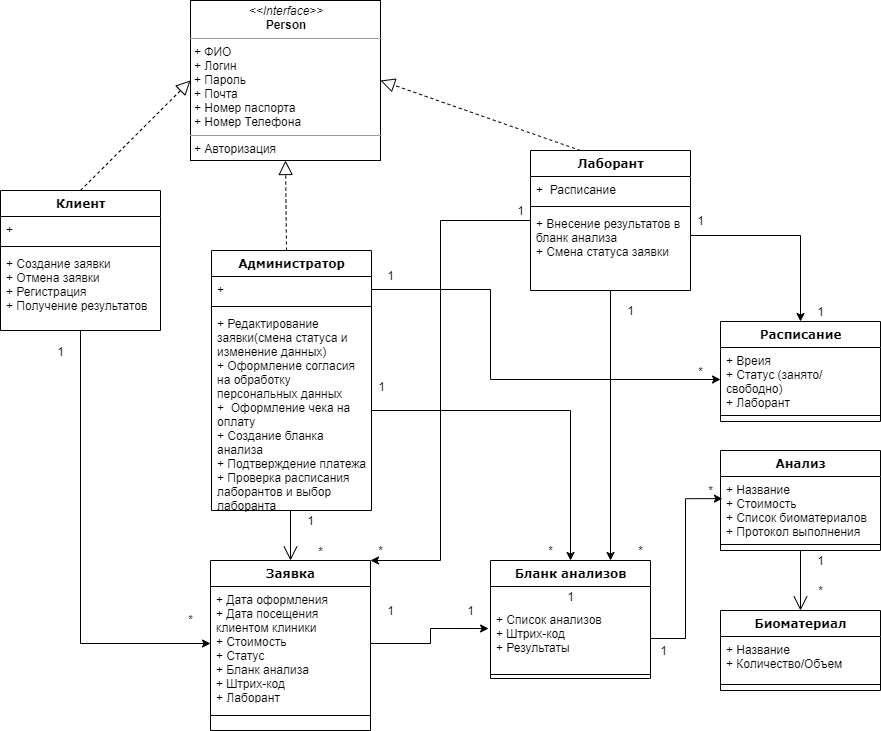

The diagram above was exported from draw.io. Its source (the exported page's mxGraphModel, read from the mxfile embedded in the PNG):
<mxGraphModel dx="2284" dy="866" grid="1" gridSize="10" guides="1" tooltips="1" connect="1" arrows="1" fold="1" page="1" pageScale="1" pageWidth="1100" pageHeight="850" background="#ffffff" math="0" shadow="0">
  <root>
    <mxCell id="0" />
    <mxCell id="1" parent="0" />
    <mxCell id="2" value="&lt;p style=&quot;margin: 0px ; margin-top: 4px ; text-align: center&quot;&gt;&lt;i&gt;&amp;lt;&amp;lt;Interface&amp;gt;&amp;gt;&lt;/i&gt;&lt;br&gt;&lt;b&gt;Person&lt;/b&gt;&lt;/p&gt;&lt;hr size=&quot;1&quot;&gt;&lt;p style=&quot;margin: 0px ; margin-left: 4px&quot;&gt;+ ФИО&lt;/p&gt;&lt;p style=&quot;margin: 0px ; margin-left: 4px&quot;&gt;+ Логин&lt;/p&gt;&lt;p style=&quot;margin: 0px ; margin-left: 4px&quot;&gt;+ Пароль&lt;/p&gt;&lt;p style=&quot;margin: 0px ; margin-left: 4px&quot;&gt;+ Почта&lt;/p&gt;&lt;p style=&quot;margin: 0px ; margin-left: 4px&quot;&gt;+ Номер паспорта&lt;/p&gt;&lt;p style=&quot;margin: 0px ; margin-left: 4px&quot;&gt;+ Номер Телефона&lt;/p&gt;&lt;hr size=&quot;1&quot;&gt;&lt;p style=&quot;margin: 0px ; margin-left: 4px&quot;&gt;+ Авторизация&lt;/p&gt;" style="verticalAlign=top;align=left;overflow=fill;fontSize=12;fontFamily=Helvetica;html=1;rounded=0;shadow=0;comic=0;labelBackgroundColor=none;strokeWidth=1" vertex="1" parent="1">
      <mxGeometry x="380" y="80" width="190" height="160" as="geometry" />
    </mxCell>
    <mxCell id="3" style="edgeStyle=orthogonalEdgeStyle;rounded=0;orthogonalLoop=1;jettySize=auto;html=1;entryX=0;entryY=0.5;entryDx=0;entryDy=0;" edge="1" source="60" target="23" parent="1">
      <mxGeometry relative="1" as="geometry" />
    </mxCell>
    <mxCell id="4" style="edgeStyle=orthogonalEdgeStyle;rounded=0;orthogonalLoop=1;jettySize=auto;html=1;entryX=0.75;entryY=0;entryDx=0;entryDy=0;" edge="1" source="6" target="25" parent="1">
      <mxGeometry relative="1" as="geometry" />
    </mxCell>
    <mxCell id="5" style="edgeStyle=orthogonalEdgeStyle;rounded=0;orthogonalLoop=1;jettySize=auto;html=1;entryX=1;entryY=0;entryDx=0;entryDy=0;" edge="1" source="6" target="22" parent="1">
      <mxGeometry relative="1" as="geometry">
        <Array as="points">
          <mxPoint x="630" y="300" />
          <mxPoint x="630" y="640" />
        </Array>
      </mxGeometry>
    </mxCell>
    <mxCell id="6" value="Лаборант" style="swimlane;html=1;fontStyle=1;align=center;verticalAlign=top;childLayout=stackLayout;horizontal=1;startSize=26;horizontalStack=0;resizeParent=1;resizeLast=0;collapsible=1;marginBottom=0;swimlaneFillColor=#ffffff;rounded=0;shadow=0;comic=0;labelBackgroundColor=none;strokeWidth=1;fillColor=none;fontFamily=Verdana;fontSize=12" vertex="1" parent="1">
      <mxGeometry x="720" y="230" width="160" height="140" as="geometry" />
    </mxCell>
    <mxCell id="7" value="+&amp;nbsp; Расписание" style="text;html=1;strokeColor=none;fillColor=none;align=left;verticalAlign=top;spacingLeft=4;spacingRight=4;whiteSpace=wrap;overflow=hidden;rotatable=0;points=[[0,0.5],[1,0.5]];portConstraint=eastwest;" vertex="1" parent="6">
      <mxGeometry y="26" width="160" height="26" as="geometry" />
    </mxCell>
    <mxCell id="8" value="" style="line;html=1;strokeWidth=1;fillColor=none;align=left;verticalAlign=middle;spacingTop=-1;spacingLeft=3;spacingRight=3;rotatable=0;labelPosition=right;points=[];portConstraint=eastwest;" vertex="1" parent="6">
      <mxGeometry y="52" width="160" height="8" as="geometry" />
    </mxCell>
    <mxCell id="9" value="+ Внесение результатов в бланк анализа&lt;br&gt;+ Смена статуса заявки&amp;nbsp;" style="text;html=1;strokeColor=none;fillColor=none;align=left;verticalAlign=top;spacingLeft=4;spacingRight=4;whiteSpace=wrap;overflow=hidden;rotatable=0;points=[[0,0.5],[1,0.5]];portConstraint=eastwest;" vertex="1" parent="6">
      <mxGeometry y="60" width="160" height="50" as="geometry" />
    </mxCell>
    <mxCell id="10" value="" style="endArrow=block;dashed=1;endFill=0;endSize=12;html=1;entryX=0;entryY=0.5;entryDx=0;entryDy=0;exitX=0.5;exitY=0;exitDx=0;exitDy=0;" edge="1" source="60" target="2" parent="1">
      <mxGeometry width="160" relative="1" as="geometry">
        <mxPoint x="130" y="230" as="sourcePoint" />
        <mxPoint x="290" y="230" as="targetPoint" />
      </mxGeometry>
    </mxCell>
    <mxCell id="11" value="" style="endArrow=block;dashed=1;endFill=0;endSize=12;html=1;entryX=1;entryY=0.5;entryDx=0;entryDy=0;" edge="1" target="2" parent="1">
      <mxGeometry width="160" relative="1" as="geometry">
        <mxPoint x="770" y="230" as="sourcePoint" />
        <mxPoint x="1020" y="144" as="targetPoint" />
      </mxGeometry>
    </mxCell>
    <mxCell id="12" value="Администратор" style="swimlane;html=1;fontStyle=1;align=center;verticalAlign=top;childLayout=stackLayout;horizontal=1;startSize=26;horizontalStack=0;resizeParent=1;resizeLast=0;collapsible=1;marginBottom=0;swimlaneFillColor=#ffffff;rounded=0;shadow=0;comic=0;labelBackgroundColor=none;strokeWidth=1;fillColor=none;fontFamily=Verdana;fontSize=12" vertex="1" parent="1">
      <mxGeometry x="401" y="330" width="160" height="260" as="geometry" />
    </mxCell>
    <mxCell id="13" value="" style="endArrow=block;dashed=1;endFill=0;endSize=12;html=1;entryX=0.5;entryY=1;entryDx=0;entryDy=0;" edge="1" parent="12" target="2">
      <mxGeometry width="160" relative="1" as="geometry">
        <mxPoint x="75" as="sourcePoint" />
        <mxPoint x="235" as="targetPoint" />
      </mxGeometry>
    </mxCell>
    <mxCell id="14" value="+&amp;nbsp;" style="text;html=1;strokeColor=none;fillColor=none;align=left;verticalAlign=top;spacingLeft=4;spacingRight=4;whiteSpace=wrap;overflow=hidden;rotatable=0;points=[[0,0.5],[1,0.5]];portConstraint=eastwest;" vertex="1" parent="12">
      <mxGeometry y="26" width="160" height="26" as="geometry" />
    </mxCell>
    <mxCell id="15" value="" style="line;html=1;strokeWidth=1;fillColor=none;align=left;verticalAlign=middle;spacingTop=-1;spacingLeft=3;spacingRight=3;rotatable=0;labelPosition=right;points=[];portConstraint=eastwest;" vertex="1" parent="12">
      <mxGeometry y="52" width="160" height="8" as="geometry" />
    </mxCell>
    <mxCell id="16" value="+ Редактирование заявки(смена статуса и изменение данных)&lt;br&gt;+ Оформление согласия&amp;nbsp;&lt;br&gt;на обработку персональных данных&lt;br&gt;+&amp;nbsp; Оформление чека на оплату&lt;br&gt;+ Создание бланка анализа&lt;br&gt;+ Подтверждение платежа&lt;br&gt;+ Проверка расписания лаборантов и выбор лаборанта" style="text;html=1;strokeColor=none;fillColor=none;align=left;verticalAlign=top;spacingLeft=4;spacingRight=4;whiteSpace=wrap;overflow=hidden;rotatable=0;points=[[0,0.5],[1,0.5]];portConstraint=eastwest;" vertex="1" parent="12">
      <mxGeometry y="60" width="160" height="200" as="geometry" />
    </mxCell>
    <mxCell id="17" value="1" style="text;html=1;align=center;verticalAlign=middle;resizable=0;points=[];autosize=1;" vertex="1" parent="1">
      <mxGeometry x="240" y="421" width="20" height="20" as="geometry" />
    </mxCell>
    <mxCell id="18" value="*" style="text;html=1;align=center;verticalAlign=middle;resizable=0;points=[];autosize=1;" vertex="1" parent="1">
      <mxGeometry x="370" y="689" width="20" height="20" as="geometry" />
    </mxCell>
    <mxCell id="19" value="" style="endArrow=open;endFill=1;endSize=12;html=1;entryX=0.5;entryY=0;entryDx=0;entryDy=0;" edge="1" target="22" parent="1">
      <mxGeometry width="160" relative="1" as="geometry">
        <mxPoint x="480" y="590" as="sourcePoint" />
        <mxPoint x="560" y="620" as="targetPoint" />
      </mxGeometry>
    </mxCell>
    <mxCell id="20" value="1" style="text;html=1;align=center;verticalAlign=middle;resizable=0;points=[];autosize=1;" vertex="1" parent="1">
      <mxGeometry x="490" y="590" width="20" height="20" as="geometry" />
    </mxCell>
    <mxCell id="21" value="*" style="text;html=1;align=center;verticalAlign=middle;resizable=0;points=[];autosize=1;" vertex="1" parent="1">
      <mxGeometry x="500" y="621" width="20" height="20" as="geometry" />
    </mxCell>
    <mxCell id="22" value="Заявка" style="swimlane;html=1;fontStyle=1;align=center;verticalAlign=top;childLayout=stackLayout;horizontal=1;startSize=26;horizontalStack=0;resizeParent=1;resizeLast=0;collapsible=1;marginBottom=0;swimlaneFillColor=#ffffff;rounded=0;shadow=0;comic=0;labelBackgroundColor=none;strokeWidth=1;fillColor=none;fontFamily=Verdana;fontSize=12" vertex="1" parent="1">
      <mxGeometry x="400" y="640" width="160" height="170" as="geometry" />
    </mxCell>
    <mxCell id="23" value="+ Дата оформления&lt;br&gt;+ Дата посещения клиентом клиники&lt;br&gt;+ Стоимость&lt;br&gt;+ Статус&amp;nbsp;&lt;br&gt;+ Бланк анализа&lt;br&gt;+ Штрих-код&lt;br&gt;+ Лаборант" style="text;html=1;strokeColor=none;fillColor=none;align=left;verticalAlign=top;spacingLeft=4;spacingRight=4;whiteSpace=wrap;overflow=hidden;rotatable=0;points=[[0,0.5],[1,0.5]];portConstraint=eastwest;" vertex="1" parent="22">
      <mxGeometry y="26" width="160" height="114" as="geometry" />
    </mxCell>
    <mxCell id="24" value="" style="line;html=1;strokeWidth=1;fillColor=none;align=left;verticalAlign=middle;spacingTop=-1;spacingLeft=3;spacingRight=3;rotatable=0;labelPosition=right;points=[];portConstraint=eastwest;" vertex="1" parent="22">
      <mxGeometry y="140" width="160" height="30" as="geometry" />
    </mxCell>
    <mxCell id="25" value="Бланк анализов" style="swimlane;html=1;fontStyle=1;align=center;verticalAlign=top;childLayout=stackLayout;horizontal=1;startSize=26;horizontalStack=0;resizeParent=1;resizeLast=0;collapsible=1;marginBottom=0;swimlaneFillColor=#ffffff;rounded=0;shadow=0;comic=0;labelBackgroundColor=none;strokeWidth=1;fillColor=none;fontFamily=Verdana;fontSize=12" vertex="1" parent="1">
      <mxGeometry x="680" y="640" width="160" height="118" as="geometry" />
    </mxCell>
    <mxCell id="26" value="1" style="text;html=1;align=center;verticalAlign=middle;resizable=0;points=[];autosize=1;" vertex="1" parent="25">
      <mxGeometry y="26" width="160" height="20" as="geometry" />
    </mxCell>
    <mxCell id="27" value="+ Список анализов&lt;br&gt;+ Штрих-код&lt;br&gt;+ Результаты" style="text;html=1;strokeColor=none;fillColor=none;align=left;verticalAlign=top;spacingLeft=4;spacingRight=4;whiteSpace=wrap;overflow=hidden;rotatable=0;points=[[0,0.5],[1,0.5]];portConstraint=eastwest;" vertex="1" parent="25">
      <mxGeometry y="46" width="160" height="64" as="geometry" />
    </mxCell>
    <mxCell id="28" value="" style="line;html=1;strokeWidth=1;fillColor=none;align=left;verticalAlign=middle;spacingTop=-1;spacingLeft=3;spacingRight=3;rotatable=0;labelPosition=right;points=[];portConstraint=eastwest;" vertex="1" parent="25">
      <mxGeometry y="110" width="160" height="8" as="geometry" />
    </mxCell>
    <mxCell id="29" style="edgeStyle=orthogonalEdgeStyle;rounded=0;orthogonalLoop=1;jettySize=auto;html=1;entryX=-0.012;entryY=0.344;entryDx=0;entryDy=0;entryPerimeter=0;" edge="1" source="23" target="27" parent="1">
      <mxGeometry relative="1" as="geometry" />
    </mxCell>
    <mxCell id="30" value="1" style="text;html=1;align=center;verticalAlign=middle;resizable=0;points=[];autosize=1;" vertex="1" parent="1">
      <mxGeometry x="570" y="680" width="20" height="20" as="geometry" />
    </mxCell>
    <mxCell id="31" value="1" style="text;html=1;align=center;verticalAlign=middle;resizable=0;points=[];autosize=1;" vertex="1" parent="1">
      <mxGeometry x="650" y="680" width="20" height="20" as="geometry" />
    </mxCell>
    <mxCell id="32" style="edgeStyle=orthogonalEdgeStyle;rounded=0;orthogonalLoop=1;jettySize=auto;html=1;entryX=0.5;entryY=0;entryDx=0;entryDy=0;" edge="1" source="16" target="25" parent="1">
      <mxGeometry relative="1" as="geometry" />
    </mxCell>
    <mxCell id="33" value="1" style="text;html=1;align=center;verticalAlign=middle;resizable=0;points=[];autosize=1;" vertex="1" parent="1">
      <mxGeometry x="561" y="456" width="20" height="20" as="geometry" />
    </mxCell>
    <mxCell id="34" value="*" style="text;html=1;align=center;verticalAlign=middle;resizable=0;points=[];autosize=1;" vertex="1" parent="1">
      <mxGeometry x="730" y="620" width="20" height="20" as="geometry" />
    </mxCell>
    <mxCell id="35" value="1" style="text;html=1;align=center;verticalAlign=middle;resizable=0;points=[];autosize=1;" vertex="1" parent="1">
      <mxGeometry x="810" y="380" width="20" height="20" as="geometry" />
    </mxCell>
    <mxCell id="36" value="1" style="text;html=1;align=center;verticalAlign=middle;resizable=0;points=[];autosize=1;" vertex="1" parent="1">
      <mxGeometry x="700" y="280" width="20" height="20" as="geometry" />
    </mxCell>
    <mxCell id="37" value="*" style="text;html=1;align=center;verticalAlign=middle;resizable=0;points=[];autosize=1;" vertex="1" parent="1">
      <mxGeometry x="820" y="620" width="20" height="20" as="geometry" />
    </mxCell>
    <mxCell id="38" value="*" style="text;html=1;align=center;verticalAlign=middle;resizable=0;points=[];autosize=1;" vertex="1" parent="1">
      <mxGeometry x="560" y="620" width="20" height="20" as="geometry" />
    </mxCell>
    <mxCell id="39" value="Анализ" style="swimlane;html=1;fontStyle=1;align=center;verticalAlign=top;childLayout=stackLayout;horizontal=1;startSize=26;horizontalStack=0;resizeParent=1;resizeLast=0;collapsible=1;marginBottom=0;swimlaneFillColor=#ffffff;rounded=0;shadow=0;comic=0;labelBackgroundColor=none;strokeWidth=1;fillColor=none;fontFamily=Verdana;fontSize=12" vertex="1" parent="1">
      <mxGeometry x="910" y="530" width="160" height="100" as="geometry" />
    </mxCell>
    <mxCell id="40" value="+ Название&lt;br&gt;+ Стоимость&lt;br&gt;+ Список биоматериалов&lt;br&gt;+ Протокол выполнения" style="text;html=1;strokeColor=none;fillColor=none;align=left;verticalAlign=top;spacingLeft=4;spacingRight=4;whiteSpace=wrap;overflow=hidden;rotatable=0;points=[[0,0.5],[1,0.5]];portConstraint=eastwest;" vertex="1" parent="39">
      <mxGeometry y="26" width="160" height="64" as="geometry" />
    </mxCell>
    <mxCell id="41" value="" style="line;html=1;strokeWidth=1;fillColor=none;align=left;verticalAlign=middle;spacingTop=-1;spacingLeft=3;spacingRight=3;rotatable=0;labelPosition=right;points=[];portConstraint=eastwest;" vertex="1" parent="39">
      <mxGeometry y="90" width="160" height="8" as="geometry" />
    </mxCell>
    <mxCell id="42" style="edgeStyle=orthogonalEdgeStyle;rounded=0;orthogonalLoop=1;jettySize=auto;html=1;entryX=0.012;entryY=0.346;entryDx=0;entryDy=0;entryPerimeter=0;" edge="1" source="27" target="40" parent="1">
      <mxGeometry relative="1" as="geometry" />
    </mxCell>
    <mxCell id="43" value="1" style="text;html=1;align=center;verticalAlign=middle;resizable=0;points=[];autosize=1;" vertex="1" parent="1">
      <mxGeometry x="843" y="720" width="20" height="20" as="geometry" />
    </mxCell>
    <mxCell id="44" value="*" style="text;html=1;align=center;verticalAlign=middle;resizable=0;points=[];autosize=1;" vertex="1" parent="1">
      <mxGeometry x="890" y="560" width="20" height="20" as="geometry" />
    </mxCell>
    <mxCell id="45" value="" style="endArrow=open;endFill=1;endSize=12;html=1;exitX=0.5;exitY=1;exitDx=0;exitDy=0;entryX=0.5;entryY=0;entryDx=0;entryDy=0;" edge="1" source="39" target="57" parent="1">
      <mxGeometry width="160" relative="1" as="geometry">
        <mxPoint x="840" y="570" as="sourcePoint" />
        <mxPoint x="1000" y="570" as="targetPoint" />
      </mxGeometry>
    </mxCell>
    <mxCell id="46" value="1" style="text;html=1;align=center;verticalAlign=middle;resizable=0;points=[];autosize=1;" vertex="1" parent="1">
      <mxGeometry x="1000" y="630" width="20" height="20" as="geometry" />
    </mxCell>
    <mxCell id="47" value="*" style="text;html=1;align=center;verticalAlign=middle;resizable=0;points=[];autosize=1;" vertex="1" parent="1">
      <mxGeometry x="1000" y="660" width="20" height="20" as="geometry" />
    </mxCell>
    <mxCell id="48" value="Расписание" style="swimlane;html=1;fontStyle=1;align=center;verticalAlign=top;childLayout=stackLayout;horizontal=1;startSize=26;horizontalStack=0;resizeParent=1;resizeLast=0;collapsible=1;marginBottom=0;swimlaneFillColor=#ffffff;rounded=0;shadow=0;comic=0;labelBackgroundColor=none;strokeWidth=1;fillColor=none;fontFamily=Verdana;fontSize=12" vertex="1" parent="1">
      <mxGeometry x="910" y="401" width="160" height="100" as="geometry" />
    </mxCell>
    <mxCell id="49" value="+ Вреия&lt;br&gt;+ Статус (занято/свободно)&lt;br&gt;+ Лаборант" style="text;html=1;strokeColor=none;fillColor=none;align=left;verticalAlign=top;spacingLeft=4;spacingRight=4;whiteSpace=wrap;overflow=hidden;rotatable=0;points=[[0,0.5],[1,0.5]];portConstraint=eastwest;" vertex="1" parent="48">
      <mxGeometry y="26" width="160" height="64" as="geometry" />
    </mxCell>
    <mxCell id="50" value="" style="line;html=1;strokeWidth=1;fillColor=none;align=left;verticalAlign=middle;spacingTop=-1;spacingLeft=3;spacingRight=3;rotatable=0;labelPosition=right;points=[];portConstraint=eastwest;" vertex="1" parent="48">
      <mxGeometry y="90" width="160" height="8" as="geometry" />
    </mxCell>
    <mxCell id="51" value="1" style="text;html=1;align=center;verticalAlign=middle;resizable=0;points=[];autosize=1;" vertex="1" parent="1">
      <mxGeometry x="1000" y="381" width="20" height="20" as="geometry" />
    </mxCell>
    <mxCell id="52" style="edgeStyle=orthogonalEdgeStyle;rounded=0;orthogonalLoop=1;jettySize=auto;html=1;entryX=0.5;entryY=0;entryDx=0;entryDy=0;" edge="1" source="9" target="48" parent="1">
      <mxGeometry relative="1" as="geometry" />
    </mxCell>
    <mxCell id="53" value="1" style="text;html=1;align=center;verticalAlign=middle;resizable=0;points=[];autosize=1;" vertex="1" parent="1">
      <mxGeometry x="880" y="290" width="20" height="20" as="geometry" />
    </mxCell>
    <mxCell id="54" style="edgeStyle=orthogonalEdgeStyle;rounded=0;orthogonalLoop=1;jettySize=auto;html=1;entryX=0;entryY=0.5;entryDx=0;entryDy=0;" edge="1" source="14" target="49" parent="1">
      <mxGeometry relative="1" as="geometry">
        <Array as="points">
          <mxPoint x="680" y="369" />
          <mxPoint x="680" y="459" />
        </Array>
      </mxGeometry>
    </mxCell>
    <mxCell id="55" value="1" style="text;html=1;align=center;verticalAlign=middle;resizable=0;points=[];autosize=1;" vertex="1" parent="1">
      <mxGeometry x="570" y="345" width="20" height="20" as="geometry" />
    </mxCell>
    <mxCell id="56" value="*" style="text;html=1;align=center;verticalAlign=middle;resizable=0;points=[];autosize=1;" vertex="1" parent="1">
      <mxGeometry x="880" y="441" width="20" height="20" as="geometry" />
    </mxCell>
    <mxCell id="57" value="Биоматериал" style="swimlane;html=1;fontStyle=1;align=center;verticalAlign=top;childLayout=stackLayout;horizontal=1;startSize=26;horizontalStack=0;resizeParent=1;resizeLast=0;collapsible=1;marginBottom=0;swimlaneFillColor=#ffffff;rounded=0;shadow=0;comic=0;labelBackgroundColor=none;strokeWidth=1;fillColor=none;fontFamily=Verdana;fontSize=12" vertex="1" parent="1">
      <mxGeometry x="910" y="690" width="160" height="80" as="geometry" />
    </mxCell>
    <mxCell id="58" value="+ Название&lt;br&gt;+ Количество/Объем" style="text;html=1;strokeColor=none;fillColor=none;align=left;verticalAlign=top;spacingLeft=4;spacingRight=4;whiteSpace=wrap;overflow=hidden;rotatable=0;points=[[0,0.5],[1,0.5]];portConstraint=eastwest;" vertex="1" parent="57">
      <mxGeometry y="26" width="160" height="44" as="geometry" />
    </mxCell>
    <mxCell id="59" value="" style="line;html=1;strokeWidth=1;fillColor=none;align=left;verticalAlign=middle;spacingTop=-1;spacingLeft=3;spacingRight=3;rotatable=0;labelPosition=right;points=[];portConstraint=eastwest;" vertex="1" parent="57">
      <mxGeometry y="70" width="160" height="8" as="geometry" />
    </mxCell>
    <mxCell id="60" value="Клиент" style="swimlane;html=1;fontStyle=1;align=center;verticalAlign=top;childLayout=stackLayout;horizontal=1;startSize=26;horizontalStack=0;resizeParent=1;resizeLast=0;collapsible=1;marginBottom=0;swimlaneFillColor=#ffffff;rounded=0;shadow=0;comic=0;labelBackgroundColor=none;strokeWidth=1;fillColor=none;fontFamily=Verdana;fontSize=12" vertex="1" parent="1">
      <mxGeometry x="190" y="270" width="160" height="140" as="geometry" />
    </mxCell>
    <mxCell id="61" value="+&amp;nbsp;" style="text;html=1;strokeColor=none;fillColor=none;align=left;verticalAlign=top;spacingLeft=4;spacingRight=4;whiteSpace=wrap;overflow=hidden;rotatable=0;points=[[0,0.5],[1,0.5]];portConstraint=eastwest;" vertex="1" parent="60">
      <mxGeometry y="26" width="160" height="26" as="geometry" />
    </mxCell>
    <mxCell id="62" value="" style="line;html=1;strokeWidth=1;fillColor=none;align=left;verticalAlign=middle;spacingTop=-1;spacingLeft=3;spacingRight=3;rotatable=0;labelPosition=right;points=[];portConstraint=eastwest;" vertex="1" parent="60">
      <mxGeometry y="52" width="160" height="8" as="geometry" />
    </mxCell>
    <mxCell id="63" value="+ Создание заявки&lt;br&gt;+ Отмена заявки&lt;br&gt;+ Регистрация&lt;br&gt;+ Получение результатов" style="text;html=1;strokeColor=none;fillColor=none;align=left;verticalAlign=top;spacingLeft=4;spacingRight=4;whiteSpace=wrap;overflow=hidden;rotatable=0;points=[[0,0.5],[1,0.5]];portConstraint=eastwest;" vertex="1" parent="60">
      <mxGeometry y="60" width="160" height="70" as="geometry" />
    </mxCell>
  </root>
</mxGraphModel>